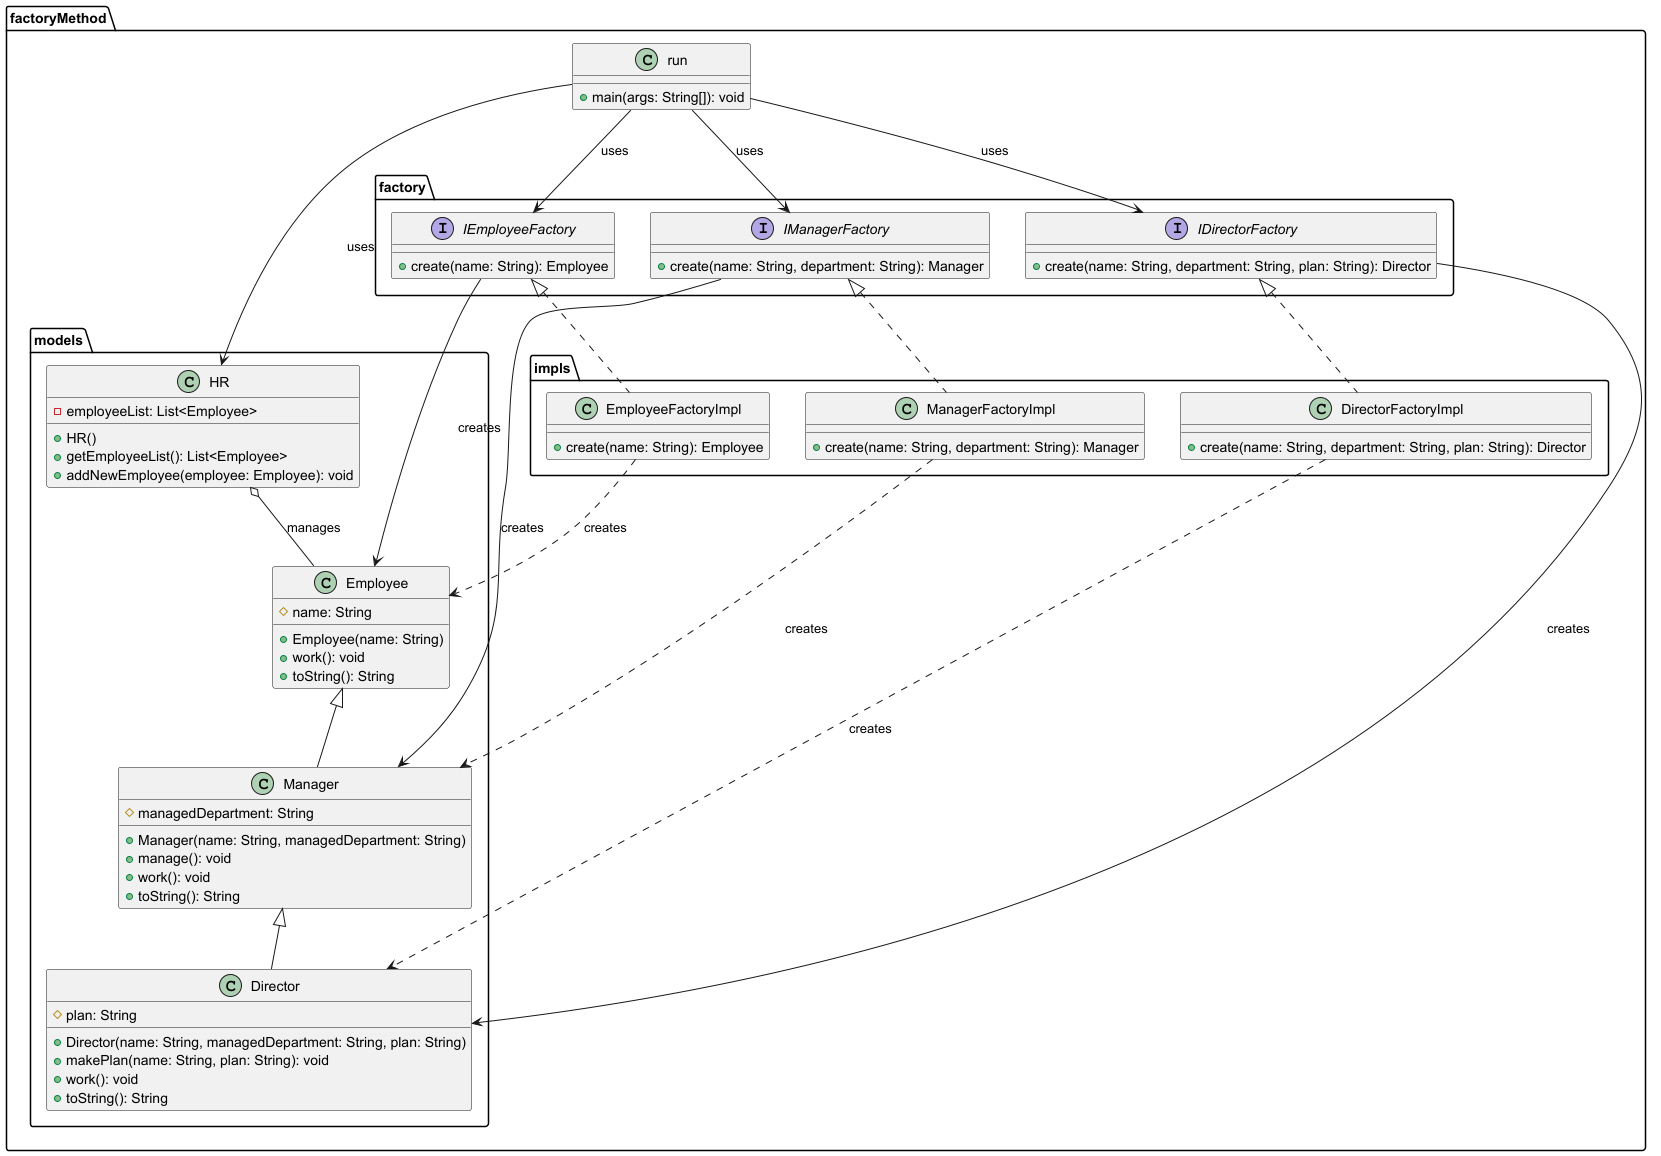

The diagram above was rendered by PlantUML. Its source (embedded in the PNG):
@startuml
'Factory Method Pattern - Employee Management System

package "factoryMethod.models" {
    class Employee {
        #name: String
        +Employee(name: String)
        +work(): void
        +toString(): String
    }
    
    class Manager {
        #managedDepartment: String
        +Manager(name: String, managedDepartment: String)
        +manage(): void
        +work(): void
        +toString(): String
    }
    
    class Director {
        #plan: String
        +Director(name: String, managedDepartment: String, plan: String)
        +makePlan(name: String, plan: String): void
        +work(): void
        +toString(): String
    }
    
    class HR {
        -employeeList: List<Employee>
        +HR()
        +getEmployeeList(): List<Employee>
        +addNewEmployee(employee: Employee): void
    }
}

package "factoryMethod.factory" {
    interface IEmployeeFactory {
        +create(name: String): Employee
    }
    
    interface IManagerFactory {
        +create(name: String, department: String): Manager
    }
    
    interface IDirectorFactory {
        +create(name: String, department: String, plan: String): Director
    }
}

package "factoryMethod.impls" {
    class EmployeeFactoryImpl {
        +create(name: String): Employee
    }
    
    class ManagerFactoryImpl {
        +create(name: String, department: String): Manager
    }
    
    class DirectorFactoryImpl {
        +create(name: String, department: String, plan: String): Director
    }
}

package "factoryMethod" {
    class run {
        +main(args: String[]): void
    }
}

' Inheritance relationships
Employee <|-- Manager
Manager <|-- Director

' Factory interfaces and implementations
IEmployeeFactory <|.. EmployeeFactoryImpl
IManagerFactory <|.. ManagerFactoryImpl
IDirectorFactory <|.. DirectorFactoryImpl

' Factory creates products
EmployeeFactoryImpl ..> Employee : creates
ManagerFactoryImpl ..> Manager : creates
DirectorFactoryImpl ..> Director : creates

' HR manages employees
HR o-- Employee : manages

' Client uses factories and HR
run --> IEmployeeFactory : uses
run --> IManagerFactory : uses
run --> IDirectorFactory : uses
run --> HR : uses

' Dependencies
IEmployeeFactory --> Employee : creates
IManagerFactory --> Manager : creates
IDirectorFactory --> Director : creates

@enduml